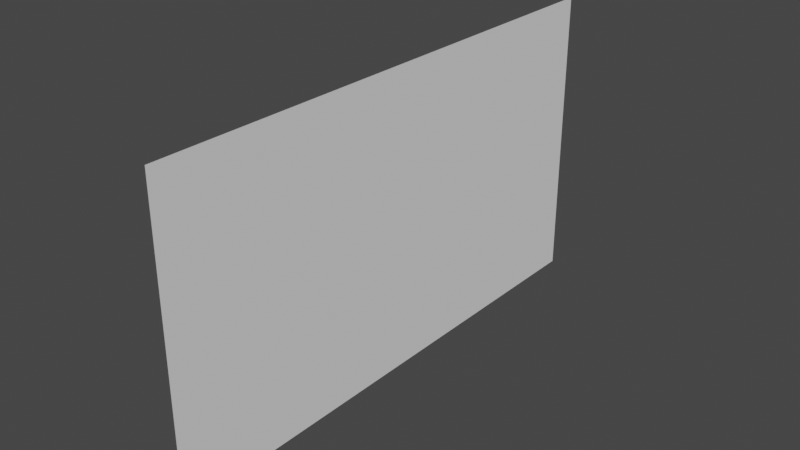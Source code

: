 # Source: vertical_plane_1920x1080.blend  (saved by Blender 2.91.10; exported with 4.5.12 LTS)
import bpy
from mathutils import Matrix  # noqa: F401  (used for matrix-valued properties, if any)

bpy.ops.wm.read_factory_settings(use_empty=True)
scene = bpy.context.scene
scene.name = 'Scene'

# ---- collections
col_collection = bpy.data.collections.new('Collection'); scene.collection.children.link(col_collection)

# ---- world
world_world = bpy.data.worlds.new('World'); scene.world = world_world
world_world.use_nodes = True; world_world.node_tree.nodes.clear()
_N = world_world.node_tree.nodes; _L = world_world.node_tree.links
n0 = _N.new('ShaderNodeOutputWorld'); n0.name = 'World Output'; n0.location = (300, 300)
n1 = _N.new('ShaderNodeBackground'); n1.name = 'Background'; n1.location = (10, 300)
n1.inputs[0].default_value = (0.05088, 0.05088, 0.05088, 1.0)
_L.new(n1.outputs[0], n0.inputs[0])
n0.is_active_output = True
world_world.color = (0.05088, 0.05088, 0.05088)
world_world.use_sun_shadow = False
world_world.sun_shadow_jitter_overblur = 0.0

# ---- meshes
me_plane = bpy.data.meshes.new('Plane')
me_plane.from_pydata([(-1.0, -1.0, 0.0), (1.0, -1.0, 0.0), (-1.0, 1.0, 0.0), (1.0, 1.0, 0.0)], [], [(0, 1, 3, 2)])
_uv = me_plane.uv_layers.new(name='UVMap')
_uv.uv.foreach_set('vector', [0.0, 0.0, 1.0, 0.0, 1.0, 1.0, 0.0, 1.0])
me_plane.use_remesh_fix_poles = True
me_plane.use_remesh_preserve_attributes = False
me_plane.use_mirror_vertex_groups = False
me_plane.update()

# ---- objects
ob_plane = bpy.data.objects.new('Plane', me_plane)

# ---- transforms, parenting, visibility, modifiers, constraints
ob_plane.location = (0.0, 0.0, 0.54)
ob_plane.rotation_euler = (0.0, 1.571, 0.0)
ob_plane.scale = (0.54, 0.96, 1.0)
ob_plane.lineart.crease_threshold = 0.0

# ---- collection membership
col_collection.objects.link(ob_plane)

# ---- scene / render settings (as saved in the file)
scene.frame_start = 1; scene.frame_end = 250; scene.frame_set(1)
scene.render.engine = 'BLENDER_EEVEE_NEXT'
scene.cycles.use_denoising = False
scene.cycles.samples = 128
scene.cycles.sampling_pattern = 'TABULATED_SOBOL'
scene.cycles.use_adaptive_sampling = False
scene.cycles.use_light_tree = False
scene.view_settings.view_transform = 'Filmic'
bpy.context.view_layer.update()

# ---- added for rendering (the .blend has no active camera and no usable light): camera, sun
cam_auto = bpy.data.cameras.new('AutoCamera')
cam_auto.lens = 50.0
cam_auto.sensor_width = 36.0
cam_auto.clip_end = 1000.0
ob_auto_camera = bpy.data.objects.new('AutoCamera', cam_auto)
scene.collection.objects.link(ob_auto_camera)
ob_auto_camera.location = (2.03818, -2.44582, 2.17055)
ob_auto_camera.rotation_euler = (1.09748, -7.21219e-08, 0.694738)
scene.camera = ob_auto_camera
light_auto_sun = bpy.data.lights.new('AutoSun', 'SUN')
light_auto_sun.energy = 3.0
light_auto_sun.angle = 0.0523599
ob_auto_sun = bpy.data.objects.new('AutoSun', light_auto_sun)
scene.collection.objects.link(ob_auto_sun)
ob_auto_sun.rotation_euler = (0.872665, 0.174533, 0.523599)
bpy.context.view_layer.update()
